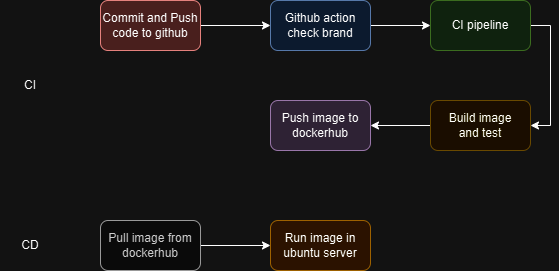

The diagram above was exported from draw.io. Its source (the exported page's mxGraphModel, read from the mxfile embedded in the PNG):
<mxGraphModel dx="1042" dy="531" grid="1" gridSize="10" guides="1" tooltips="1" connect="1" arrows="1" fold="1" page="1" pageScale="1" pageWidth="850" pageHeight="1100" math="0" shadow="0">
  <root>
    <mxCell id="0" />
    <mxCell id="1" parent="0" />
    <mxCell id="Eff68F0kRLpwFfPsu4i2-3" style="edgeStyle=orthogonalEdgeStyle;rounded=0;orthogonalLoop=1;jettySize=auto;html=1;exitX=1;exitY=0.5;exitDx=0;exitDy=0;entryX=0;entryY=0.5;entryDx=0;entryDy=0;" edge="1" parent="1" source="Eff68F0kRLpwFfPsu4i2-1" target="Eff68F0kRLpwFfPsu4i2-2">
      <mxGeometry relative="1" as="geometry" />
    </mxCell>
    <mxCell id="Eff68F0kRLpwFfPsu4i2-1" value="Commit and Push code to github" style="rounded=1;whiteSpace=wrap;html=1;fillColor=#f8cecc;strokeColor=#b85450;" vertex="1" parent="1">
      <mxGeometry x="160" y="180" width="100" height="50" as="geometry" />
    </mxCell>
    <mxCell id="Eff68F0kRLpwFfPsu4i2-5" style="edgeStyle=orthogonalEdgeStyle;rounded=0;orthogonalLoop=1;jettySize=auto;html=1;exitX=1;exitY=0.5;exitDx=0;exitDy=0;entryX=0;entryY=0.5;entryDx=0;entryDy=0;" edge="1" parent="1" source="Eff68F0kRLpwFfPsu4i2-2" target="Eff68F0kRLpwFfPsu4i2-4">
      <mxGeometry relative="1" as="geometry" />
    </mxCell>
    <mxCell id="Eff68F0kRLpwFfPsu4i2-2" value="Github action check brand" style="rounded=1;whiteSpace=wrap;html=1;fillColor=#dae8fc;strokeColor=#6c8ebf;" vertex="1" parent="1">
      <mxGeometry x="330" y="180" width="100" height="50" as="geometry" />
    </mxCell>
    <mxCell id="Eff68F0kRLpwFfPsu4i2-12" style="edgeStyle=orthogonalEdgeStyle;rounded=0;orthogonalLoop=1;jettySize=auto;html=1;exitX=1;exitY=0.5;exitDx=0;exitDy=0;entryX=1;entryY=0.5;entryDx=0;entryDy=0;" edge="1" parent="1" source="Eff68F0kRLpwFfPsu4i2-4" target="Eff68F0kRLpwFfPsu4i2-6">
      <mxGeometry relative="1" as="geometry" />
    </mxCell>
    <mxCell id="Eff68F0kRLpwFfPsu4i2-4" value="CI pipeline" style="rounded=1;whiteSpace=wrap;html=1;fillColor=#d5e8d4;strokeColor=#82b366;" vertex="1" parent="1">
      <mxGeometry x="490" y="180" width="100" height="50" as="geometry" />
    </mxCell>
    <mxCell id="Eff68F0kRLpwFfPsu4i2-13" style="edgeStyle=orthogonalEdgeStyle;rounded=0;orthogonalLoop=1;jettySize=auto;html=1;exitX=0;exitY=0.5;exitDx=0;exitDy=0;entryX=1;entryY=0.5;entryDx=0;entryDy=0;" edge="1" parent="1" source="Eff68F0kRLpwFfPsu4i2-6" target="Eff68F0kRLpwFfPsu4i2-7">
      <mxGeometry relative="1" as="geometry" />
    </mxCell>
    <mxCell id="Eff68F0kRLpwFfPsu4i2-6" value="Build image&lt;div&gt;and test&lt;/div&gt;" style="rounded=1;whiteSpace=wrap;html=1;fillColor=#fff2cc;strokeColor=#d6b656;" vertex="1" parent="1">
      <mxGeometry x="490" y="280" width="100" height="50" as="geometry" />
    </mxCell>
    <mxCell id="Eff68F0kRLpwFfPsu4i2-7" value="Push image to&lt;div&gt;dockerhub&lt;/div&gt;" style="rounded=1;whiteSpace=wrap;html=1;fillColor=#e1d5e7;strokeColor=#9673a6;" vertex="1" parent="1">
      <mxGeometry x="330" y="280" width="100" height="50" as="geometry" />
    </mxCell>
    <mxCell id="Eff68F0kRLpwFfPsu4i2-14" style="edgeStyle=orthogonalEdgeStyle;rounded=0;orthogonalLoop=1;jettySize=auto;html=1;exitX=1;exitY=0.5;exitDx=0;exitDy=0;entryX=0;entryY=0.5;entryDx=0;entryDy=0;" edge="1" parent="1" source="Eff68F0kRLpwFfPsu4i2-8" target="Eff68F0kRLpwFfPsu4i2-11">
      <mxGeometry relative="1" as="geometry" />
    </mxCell>
    <mxCell id="Eff68F0kRLpwFfPsu4i2-8" value="Pull image from&lt;div&gt;dockerhub&lt;/div&gt;" style="rounded=1;whiteSpace=wrap;html=1;fillColor=#f5f5f5;fontColor=#333333;strokeColor=#666666;" vertex="1" parent="1">
      <mxGeometry x="160" y="400" width="100" height="50" as="geometry" />
    </mxCell>
    <mxCell id="Eff68F0kRLpwFfPsu4i2-9" value="CI" style="text;html=1;align=center;verticalAlign=middle;whiteSpace=wrap;rounded=0;" vertex="1" parent="1">
      <mxGeometry x="60" y="250" width="60" height="30" as="geometry" />
    </mxCell>
    <mxCell id="Eff68F0kRLpwFfPsu4i2-10" value="CD" style="text;html=1;align=center;verticalAlign=middle;whiteSpace=wrap;rounded=0;" vertex="1" parent="1">
      <mxGeometry x="60" y="410" width="60" height="30" as="geometry" />
    </mxCell>
    <mxCell id="Eff68F0kRLpwFfPsu4i2-11" value="Run image in&lt;div&gt;ubuntu server&lt;/div&gt;" style="rounded=1;whiteSpace=wrap;html=1;fillColor=#ffe6cc;strokeColor=#d79b00;" vertex="1" parent="1">
      <mxGeometry x="330" y="400" width="100" height="50" as="geometry" />
    </mxCell>
  </root>
</mxGraphModel>